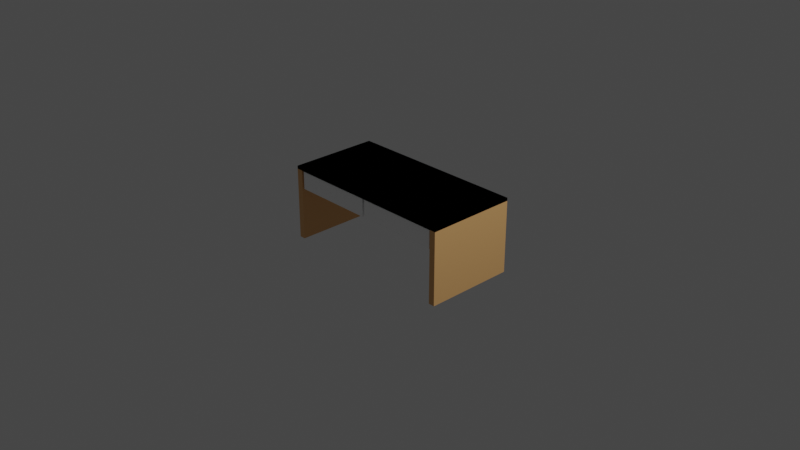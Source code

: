 # Source: desk.blend  (saved by Blender 3.4.6; exported with 4.5.12 LTS)
import bpy
from mathutils import Matrix  # noqa: F401  (used for matrix-valued properties, if any)

bpy.ops.wm.read_factory_settings(use_empty=True)
scene = bpy.context.scene
scene.name = 'Scene'

# ---- collections
col_collection = bpy.data.collections.new('Collection'); scene.collection.children.link(col_collection)

# ---- materials (node trees are filled in below, after node groups)
mat_wood = bpy.data.materials.new('wood')
mat_wood.alpha_threshold = 0.0
mat_wood.use_transparent_shadow = False
mat_wood.roughness = 0.5
mat_wood.line_color = (0.0, 0.0, 0.0, 1.0)
mat_plastic = bpy.data.materials.new('plastic')
mat_plastic.use_transparent_shadow = False

# ---- material node trees
mat_wood.use_nodes = True; mat_wood.node_tree.nodes.clear()
_N = mat_wood.node_tree.nodes; _L = mat_wood.node_tree.links
n0 = _N.new('ShaderNodeOutputMaterial'); n0.name = 'Material Output'; n0.location = (300, 300)
n1 = _N.new('ShaderNodeBsdfPrincipled'); n1.name = 'Principled BSDF'; n1.location = (10, 300)
n1.distribution = 'GGX'
n1.subsurface_method = 'RANDOM_WALK_SKIN'
n1.inputs[0].default_value = (0.8, 0.4389, 0.1709, 1.0)
n1.inputs[2].default_value = 0.3647
n1.inputs[3].default_value = 1.45
n1.inputs[13].default_value = 0.3906
n1.inputs[27].default_value = (0.0, 0.0, 0.0, 1.0)
n1.inputs[28].default_value = 1.0
_L.new(n1.outputs[0], n0.inputs[0])
n0.is_active_output = True
mat_plastic.use_nodes = True; mat_plastic.node_tree.nodes.clear()
_N = mat_plastic.node_tree.nodes; _L = mat_plastic.node_tree.links
n0 = _N.new('ShaderNodeBsdfPrincipled'); n0.name = 'Principled BSDF'; n0.location = (10, 300)
n0.distribution = 'GGX'
n0.subsurface_method = 'RANDOM_WALK_SKIN'
n0.inputs[0].default_value = (1.0, 1.0, 1.0, 1.0)
n0.inputs[2].default_value = 0.4924
n0.inputs[3].default_value = 1.45
n0.inputs[27].default_value = (0.0, 0.0, 0.0, 1.0)
n0.inputs[28].default_value = 1.0
n1 = _N.new('ShaderNodeOutputMaterial'); n1.name = 'Material Output'; n1.location = (300, 300)
_L.new(n0.outputs[0], n1.inputs[0])
n1.is_active_output = True

# ---- world
world_world = bpy.data.worlds.new('World'); scene.world = world_world
world_world.use_nodes = True; world_world.node_tree.nodes.clear()
_N = world_world.node_tree.nodes; _L = world_world.node_tree.links
n0 = _N.new('ShaderNodeOutputWorld'); n0.name = 'World Output'; n0.location = (300, 300)
n1 = _N.new('ShaderNodeBackground'); n1.name = 'Background'; n1.location = (10, 300)
n1.inputs[0].default_value = (0.05088, 0.05088, 0.05088, 1.0)
_L.new(n1.outputs[0], n0.inputs[0])
n0.is_active_output = True
world_world.color = (0.05088, 0.05088, 0.05088)
world_world.use_sun_shadow = False
world_world.sun_shadow_jitter_overblur = 0.0

# ---- cameras
cam_camera = bpy.data.cameras.new('Camera')
cam_camera.clip_end = 100.0
cam_camera.ortho_scale = 7.314

# ---- lights
light_light = bpy.data.lights.new('Light', 'POINT')
light_light.transmission_factor = 0.0
light_light.energy = 1000.0
light_light.shadow_soft_size = 0.1
light_light.shadow_maximum_resolution = 0.006
light_light.use_absolute_resolution = True

# ---- meshes
me_cube = bpy.data.meshes.new('Cube')
me_cube.from_pydata([(1.0, 0.4932, 0.4165), (1.0, 0.4932, 0.3835), (1.0, -0.4932, 0.4165), (1.0, -0.4932, 0.3835), (-1.0, 0.4932, 0.4165), (-1.0, 0.4932, 0.3835), (-1.0, -0.4932, 0.4165), (-1.0, -0.4932, 0.3835), (-0.9326, 0.4932, 0.3835), (-0.9326, -0.4932, 0.4165), (-0.9326, -0.4932, 0.3835), (-0.9326, 0.4932, 0.4165), (-1.0, 0.4932, -0.3981), (-1.0, -0.4932, -0.3981), (-0.9326, 0.4932, -0.3981), (-0.9326, -0.4932, -0.3981), (-0.9163, -0.4817, 0.1776), (-0.8937, -0.4591, 0.3725), (-0.9163, 0.4817, 0.1776), (-0.8937, 0.4591, 0.3725), (-0.01355, -0.4817, 0.1776), (-0.03615, -0.4591, 0.3725), (-0.01355, 0.4817, 0.1776), (-0.03615, 0.4591, 0.3725), (-0.4211, 0.08799, 0.04277), (-0.9163, -0.4817, 0.3725), (-0.9163, 0.4817, 0.3725), (-0.01355, 0.4817, 0.3725), (-0.01355, -0.4817, 0.3725), (-0.8937, -0.4591, 0.2012), (-0.8937, 0.4591, 0.2012), (-0.03615, 0.4591, 0.2012), (-0.03615, -0.4591, 0.2012)], [], [(11, 4, 6, 9), (10, 9, 6, 7), (7, 6, 4, 5), (8, 1, 3, 10), (1, 0, 2, 3), (8, 11, 0, 1), (5, 4, 11, 8), (7, 5, 12, 13), (3, 2, 9, 10), (0, 11, 9, 2), (12, 14, 15, 13), (10, 7, 13, 15), (5, 8, 14, 12), (8, 10, 15, 14), (16, 25, 26, 18), (18, 26, 27, 22), (22, 27, 28, 20), (20, 28, 25, 16), (18, 22, 20, 16), (17, 21, 32, 29), (17, 19, 26, 25), (19, 23, 27, 26), (23, 21, 28, 27), (21, 17, 25, 28), (31, 30, 29, 32), (23, 19, 30, 31), (21, 23, 31, 32), (19, 17, 29, 30)])
me_cube.polygons.foreach_set('material_index', [0, 0, 0, 0, 0, 0, 0, 0, 0, 0, 0, 0, 0, 0, 1, 1, 1, 1, 1, 1, 1, 1, 1, 1, 1, 1, 1, 1])
_uv = me_cube.uv_layers.new(name='UVMap')
_uv.uv.foreach_set('vector', [0.8666, 0.5, 0.875, 0.5, 0.875, 0.75, 0.8666, 0.75, 0.375, 0.9916, 0.625, 0.9916, 0.625, 1.0, 0.375, 1.0, 0.375, 0.0, 0.625, 0.0, 0.625, 0.25, 0.375, 0.25, 0.1334, 0.5, 0.375, 0.5, 0.375, 0.75, 0.1334, 0.75, 0.375, 0.5, 0.625, 0.5, 0.625, 0.75, 0.375, 0.75, 0.375, 0.2584, 0.625, 0.2584, 0.625, 0.5, 0.375, 0.5, 0.375, 0.25, 0.625, 0.25, 0.625, 0.2584, 0.375, 0.2584, 0.375, 0.0, 0.375, 0.25, 0.375, 0.25, 0.375, 0.0, 0.375, 0.75, 0.625, 0.75, 0.625, 0.9916, 0.375, 0.9916, 0.625, 0.5, 0.8666, 0.5, 0.8666, 0.75, 0.625, 0.75, 0.125, 0.5, 0.1334, 0.5, 0.1334, 0.75, 0.125, 0.75, 0.375, 0.9916, 0.375, 1.0, 0.375, 1.0, 0.375, 0.9916, 0.375, 0.25, 0.375, 0.2584, 0.375, 0.2584, 0.375, 0.25, 0.1334, 0.5, 0.1334, 0.75, 0.1334, 0.75, 0.1334, 0.5, 0.375, 0.0, 0.625, 0.0, 0.625, 0.25, 0.375, 0.25, 0.375, 0.25, 0.625, 0.25, 0.625, 0.5, 0.375, 0.5, 0.375, 0.5, 0.625, 0.5, 0.625, 0.75, 0.375, 0.75, 0.375, 0.75, 0.625, 0.75, 0.625, 1.0, 0.375, 1.0, 0.125, 0.5, 0.375, 0.5, 0.375, 0.75, 0.125, 0.75, 0.8687, 0.7441, 0.6313, 0.7441, 0.6313, 0.7441, 0.8687, 0.7441, 0.8687, 0.7441, 0.8687, 0.5059, 0.875, 0.5, 0.875, 0.75, 0.8687, 0.5059, 0.6313, 0.5059, 0.625, 0.5, 0.875, 0.5, 0.6313, 0.5059, 0.6313, 0.7441, 0.625, 0.75, 0.625, 0.5, 0.6313, 0.7441, 0.8687, 0.7441, 0.875, 0.75, 0.625, 0.75, 0.6313, 0.5059, 0.8687, 0.5059, 0.8687, 0.7441, 0.6313, 0.7441, 0.6313, 0.5059, 0.8687, 0.5059, 0.8687, 0.5059, 0.6313, 0.5059, 0.6313, 0.7441, 0.6313, 0.5059, 0.6313, 0.5059, 0.6313, 0.7441, 0.8687, 0.5059, 0.8687, 0.7441, 0.8687, 0.7441, 0.8687, 0.5059])
me_cube.materials.append(mat_wood)
me_cube.materials.append(mat_plastic)
me_cube.use_mirror_vertex_groups = False
me_cube.update()

# ---- objects
ob_cube = bpy.data.objects.new('Cube', me_cube)
ob_light = bpy.data.objects.new('Light', light_light)
ob_camera = bpy.data.objects.new('Camera', cam_camera)

# ---- transforms, parenting, visibility, modifiers, constraints
ob_cube.location = (0.0, 0.0, 0.0)
ob_cube.lock_rotations_4d = False
ob_cube.empty_display_type = 'ARROWS'
ob_cube.lineart.crease_threshold = 0.0
_m = ob_cube.modifiers.new('Mirror', 'MIRROR')
ob_light.location = (4.076, 1.005, 5.904)
ob_light.rotation_euler = (0.6503, 0.05522, 1.866)
ob_light.lock_rotations_4d = False
ob_light.empty_display_type = 'ARROWS'
ob_light.color = (0.0, 0.0, 0.0, 0.0)
ob_light.lineart.crease_threshold = 0.0
ob_camera.location = (7.359, -6.926, 4.958)
ob_camera.rotation_euler = (1.109, 0.0, 0.8149)
ob_camera.lock_rotations_4d = False
ob_camera.empty_display_type = 'ARROWS'
ob_camera.color = (0.0, 0.0, 0.0, 0.0)
ob_camera.display_type = 'WIRE'
ob_camera.lineart.crease_threshold = 0.0

# ---- collection membership
col_collection.objects.link(ob_cube)
col_collection.objects.link(ob_light)
col_collection.objects.link(ob_camera)

# ---- scene / render settings (as saved in the file)
scene.camera = ob_camera
scene.frame_start = 1; scene.frame_end = 250; scene.frame_set(1)
scene.render.engine = 'BLENDER_EEVEE_NEXT'
scene.cycles.sampling_pattern = 'TABULATED_SOBOL'
scene.cycles.use_light_tree = False
scene.view_settings.view_transform = 'Filmic'
bpy.context.view_layer.update()
